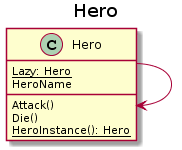

The diagram above was rendered by PlantUML. Its source (embedded in the PNG):
@startuml
title Hero

class Hero

Hero : {static} Lazy: Hero
Hero : HeroName
Hero : Attack()
Hero : Die()
Hero : {static} HeroInstance(): Hero

Hero ---> Hero
@enduml